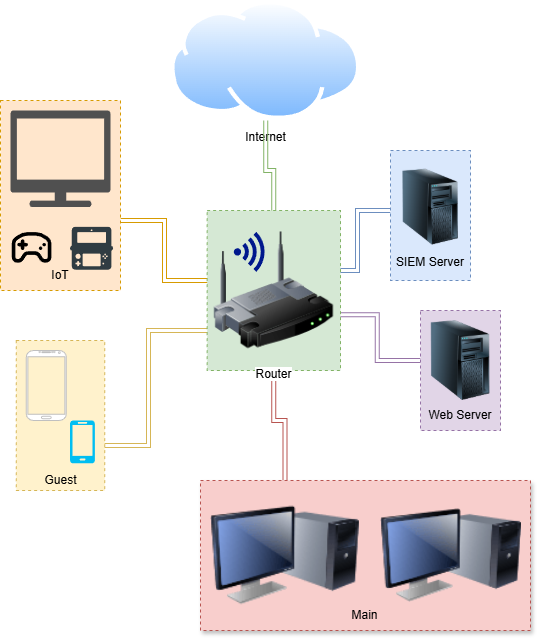

The diagram above was exported from draw.io. Its source (the exported page's mxGraphModel, read from the mxfile embedded in the PNG):
<mxGraphModel dx="1371" dy="758" grid="1" gridSize="10" guides="1" tooltips="1" connect="1" arrows="1" fold="1" page="1" pageScale="1" pageWidth="827" pageHeight="1169" math="0" shadow="0">
  <root>
    <mxCell id="0" />
    <mxCell id="1" parent="0" />
    <mxCell id="16RklFRhfG11V1iduK-G-1" value="Internet" style="image;aspect=fixed;perimeter=ellipsePerimeter;html=1;align=center;shadow=0;dashed=0;spacingTop=3;image=img/lib/active_directory/internet_cloud.svg;" parent="1" vertex="1">
      <mxGeometry x="290" y="60" width="190.48" height="120" as="geometry" />
    </mxCell>
    <mxCell id="16RklFRhfG11V1iduK-G-10" value="" style="edgeStyle=orthogonalEdgeStyle;rounded=0;orthogonalLoop=1;jettySize=auto;html=1;fillColor=#d5e8d4;strokeColor=#82b366;shape=link;" parent="1" source="16RklFRhfG11V1iduK-G-9" target="16RklFRhfG11V1iduK-G-1" edge="1">
      <mxGeometry relative="1" as="geometry" />
    </mxCell>
    <mxCell id="16RklFRhfG11V1iduK-G-18" style="edgeStyle=orthogonalEdgeStyle;rounded=0;orthogonalLoop=1;jettySize=auto;html=1;fillColor=#dae8fc;strokeColor=#6c8ebf;shape=link;" parent="1" source="16RklFRhfG11V1iduK-G-9" target="16RklFRhfG11V1iduK-G-16" edge="1">
      <mxGeometry relative="1" as="geometry">
        <Array as="points">
          <mxPoint x="477" y="330" />
          <mxPoint x="477" y="270" />
        </Array>
      </mxGeometry>
    </mxCell>
    <mxCell id="16RklFRhfG11V1iduK-G-19" style="edgeStyle=orthogonalEdgeStyle;rounded=0;orthogonalLoop=1;jettySize=auto;html=1;fillColor=#e1d5e7;strokeColor=#9673a6;shape=link;exitX=0.976;exitY=0.673;exitDx=0;exitDy=0;exitPerimeter=0;" parent="1" source="16RklFRhfG11V1iduK-G-9" target="16RklFRhfG11V1iduK-G-12" edge="1">
      <mxGeometry relative="1" as="geometry" />
    </mxCell>
    <mxCell id="16RklFRhfG11V1iduK-G-29" style="edgeStyle=orthogonalEdgeStyle;rounded=0;orthogonalLoop=1;jettySize=auto;html=1;fillColor=#ffe6cc;strokeColor=#d79b00;shape=link;" parent="1" source="16RklFRhfG11V1iduK-G-9" edge="1">
      <mxGeometry relative="1" as="geometry">
        <mxPoint x="240" y="280" as="targetPoint" />
        <Array as="points">
          <mxPoint x="284" y="340" />
          <mxPoint x="284" y="280" />
        </Array>
      </mxGeometry>
    </mxCell>
    <mxCell id="16RklFRhfG11V1iduK-G-31" style="edgeStyle=orthogonalEdgeStyle;rounded=0;orthogonalLoop=1;jettySize=auto;html=1;fillColor=#f8cecc;strokeColor=#b85450;shape=link;" parent="1" source="16RklFRhfG11V1iduK-G-9" target="16RklFRhfG11V1iduK-G-20" edge="1">
      <mxGeometry relative="1" as="geometry">
        <mxPoint x="385" y="530" as="targetPoint" />
      </mxGeometry>
    </mxCell>
    <mxCell id="16RklFRhfG11V1iduK-G-26" value="" style="group;fillColor=#ffe6cc;strokeColor=#d79b00;dashed=1;" parent="1" vertex="1" connectable="0">
      <mxGeometry x="120" y="160" width="120" height="190" as="geometry" />
    </mxCell>
    <mxCell id="16RklFRhfG11V1iduK-G-24" value="" style="shape=image;html=1;verticalAlign=top;verticalLabelPosition=bottom;labelBackgroundColor=#ffffff;imageAspect=0;aspect=fixed;image=https://icons.diagrams.net/icon-cache1/Super-batman-2737/3151576_-_console_game_nintendo_video-1216.svg" parent="16RklFRhfG11V1iduK-G-26" vertex="1">
      <mxGeometry x="70" y="126.66666666666669" width="43.18181818181818" height="43.18181818181818" as="geometry" />
    </mxCell>
    <mxCell id="16RklFRhfG11V1iduK-G-22" value="" style="sketch=0;pointerEvents=1;shadow=0;dashed=0;html=1;strokeColor=none;fillColor=#505050;labelPosition=center;verticalLabelPosition=bottom;verticalAlign=top;outlineConnect=0;align=center;shape=mxgraph.office.devices.tv;" parent="16RklFRhfG11V1iduK-G-26" vertex="1">
      <mxGeometry x="10" y="10" width="100" height="96.53" as="geometry" />
    </mxCell>
    <mxCell id="16RklFRhfG11V1iduK-G-25" value="" style="shape=image;html=1;verticalAlign=top;verticalLabelPosition=bottom;labelBackgroundColor=#ffffff;imageAspect=0;aspect=fixed;image=https://icons.diagrams.net/icon-cache1/Game_asset-2735/controller-980.svg" parent="16RklFRhfG11V1iduK-G-26" vertex="1">
      <mxGeometry x="10" y="126.66666666666669" width="43.18181818181818" height="43.18181818181818" as="geometry" />
    </mxCell>
    <mxCell id="16RklFRhfG11V1iduK-G-27" value="IoT" style="text;html=1;whiteSpace=wrap;strokeColor=none;fillColor=none;align=center;verticalAlign=middle;rounded=0;" parent="16RklFRhfG11V1iduK-G-26" vertex="1">
      <mxGeometry x="20" y="160" width="80" height="30" as="geometry" />
    </mxCell>
    <mxCell id="16RklFRhfG11V1iduK-G-40" style="edgeStyle=orthogonalEdgeStyle;rounded=0;orthogonalLoop=1;jettySize=auto;html=1;fillColor=#fff2cc;strokeColor=#d6b656;shape=link;entryX=1;entryY=0.5;entryDx=0;entryDy=0;entryPerimeter=0;" parent="1" source="16RklFRhfG11V1iduK-G-9" target="16RklFRhfG11V1iduK-G-34" edge="1">
      <mxGeometry relative="1" as="geometry">
        <mxPoint x="220" y="471" as="targetPoint" />
        <Array as="points">
          <mxPoint x="268" y="390" />
          <mxPoint x="268" y="505" />
        </Array>
      </mxGeometry>
    </mxCell>
    <mxCell id="16RklFRhfG11V1iduK-G-43" value="" style="group;fillColor=#dae8fc;strokeColor=#6c8ebf;perimeterSpacing=0;dashed=1;" parent="1" vertex="1" connectable="0">
      <mxGeometry x="510" y="210" width="80" height="130" as="geometry" />
    </mxCell>
    <mxCell id="16RklFRhfG11V1iduK-G-16" value="" style="image;html=1;image=img/lib/clip_art/computers/Server_Tower_128x128.png" parent="16RklFRhfG11V1iduK-G-43" vertex="1">
      <mxGeometry y="18.571428571428573" width="80" height="75.97571428571428" as="geometry" />
    </mxCell>
    <mxCell id="16RklFRhfG11V1iduK-G-42" value="SIEM Server" style="text;html=1;whiteSpace=wrap;strokeColor=none;fillColor=none;align=center;verticalAlign=middle;rounded=0;" parent="16RklFRhfG11V1iduK-G-43" vertex="1">
      <mxGeometry x="5" y="94.54545454545455" width="70" height="35.45454545454545" as="geometry" />
    </mxCell>
    <mxCell id="16RklFRhfG11V1iduK-G-46" value="" style="group;fillColor=#e1d5e7;strokeColor=#9673a6;dashed=1;" parent="1" vertex="1" connectable="0">
      <mxGeometry x="540" y="370" width="80" height="120" as="geometry" />
    </mxCell>
    <mxCell id="16RklFRhfG11V1iduK-G-12" value="" style="image;html=1;image=img/lib/clip_art/computers/Server_Tower_128x128.png" parent="16RklFRhfG11V1iduK-G-46" vertex="1">
      <mxGeometry y="10" width="80" height="80" as="geometry" />
    </mxCell>
    <mxCell id="16RklFRhfG11V1iduK-G-45" value="Web Server" style="text;html=1;whiteSpace=wrap;strokeColor=none;fillColor=none;align=center;verticalAlign=middle;rounded=0;" parent="16RklFRhfG11V1iduK-G-46" vertex="1">
      <mxGeometry x="5" y="90" width="70" height="30" as="geometry" />
    </mxCell>
    <mxCell id="16RklFRhfG11V1iduK-G-48" value="" style="group;fillColor=#fff2cc;strokeColor=#d6b656;dashed=1;" parent="1" vertex="1" connectable="0">
      <mxGeometry x="135.81" y="400" width="88.39" height="150" as="geometry" />
    </mxCell>
    <mxCell id="16RklFRhfG11V1iduK-G-36" value="Guest" style="text;html=1;whiteSpace=wrap;strokeColor=none;fillColor=none;align=center;verticalAlign=middle;rounded=0;" parent="16RklFRhfG11V1iduK-G-48" vertex="1">
      <mxGeometry x="4.91" y="119.99956043956037" width="78.56597903781343" height="39.560439560439555" as="geometry" />
    </mxCell>
    <mxCell id="16RklFRhfG11V1iduK-G-33" value="" style="verticalLabelPosition=bottom;verticalAlign=top;html=1;shadow=0;dashed=0;strokeWidth=1;shape=mxgraph.android.phone2;strokeColor=#c0c0c0;" parent="16RklFRhfG11V1iduK-G-48" vertex="1">
      <mxGeometry x="10" y="10" width="40" height="70" as="geometry" />
    </mxCell>
    <mxCell id="16RklFRhfG11V1iduK-G-34" value="" style="verticalLabelPosition=bottom;html=1;verticalAlign=top;align=center;strokeColor=none;fillColor=#00BEF2;shape=mxgraph.azure.mobile;pointerEvents=1;" parent="16RklFRhfG11V1iduK-G-48" vertex="1">
      <mxGeometry x="53.67" y="80" width="24.9" height="42.75" as="geometry" />
    </mxCell>
    <mxCell id="16RklFRhfG11V1iduK-G-39" value="" style="group;fillColor=#f8cecc;strokeColor=#b85450;rounded=0;glass=0;shadow=1;container=0;dashed=1;" parent="1" vertex="1" connectable="0">
      <mxGeometry x="320" y="540" width="330" height="150" as="geometry" />
    </mxCell>
    <mxCell id="16RklFRhfG11V1iduK-G-20" value="" style="image;html=1;image=img/lib/clip_art/computers/Monitor_Tower_128x128.png" parent="1" vertex="1">
      <mxGeometry x="330" y="540" width="148.89" height="150" as="geometry" />
    </mxCell>
    <mxCell id="16RklFRhfG11V1iduK-G-21" value="" style="image;html=1;image=img/lib/clip_art/computers/Monitor_Tower_128x128.png" parent="1" vertex="1">
      <mxGeometry x="500" y="540" width="140.99" height="150" as="geometry" />
    </mxCell>
    <mxCell id="16RklFRhfG11V1iduK-G-32" value="Main" style="text;html=1;whiteSpace=wrap;strokeColor=none;fillColor=none;align=center;verticalAlign=middle;rounded=0;" parent="1" vertex="1">
      <mxGeometry x="448.33333333333337" y="660" width="73.33333333333334" height="30" as="geometry" />
    </mxCell>
    <mxCell id="16RklFRhfG11V1iduK-G-50" value="" style="group;fillColor=#d5e8d4;strokeColor=#82b366;dashed=1;" parent="1" vertex="1" connectable="0">
      <mxGeometry x="326.67" y="270" width="133.33" height="160" as="geometry" />
    </mxCell>
    <mxCell id="16RklFRhfG11V1iduK-G-9" value="Router" style="image;html=1;image=img/lib/clip_art/networking/Wireless_Router_128x128.png" parent="16RklFRhfG11V1iduK-G-50" vertex="1">
      <mxGeometry x="6.66" y="10" width="120" height="140" as="geometry" />
    </mxCell>
    <mxCell id="16RklFRhfG11V1iduK-G-49" value="" style="sketch=0;aspect=fixed;pointerEvents=1;shadow=0;dashed=0;html=1;strokeColor=none;labelPosition=center;verticalLabelPosition=bottom;verticalAlign=top;align=center;fillColor=#00188D;shape=mxgraph.mscae.enterprise.wireless_connection" parent="16RklFRhfG11V1iduK-G-50" vertex="1">
      <mxGeometry x="26.554455352569565" y="21.333333333333332" width="33.6" height="40" as="geometry" />
    </mxCell>
  </root>
</mxGraphModel>